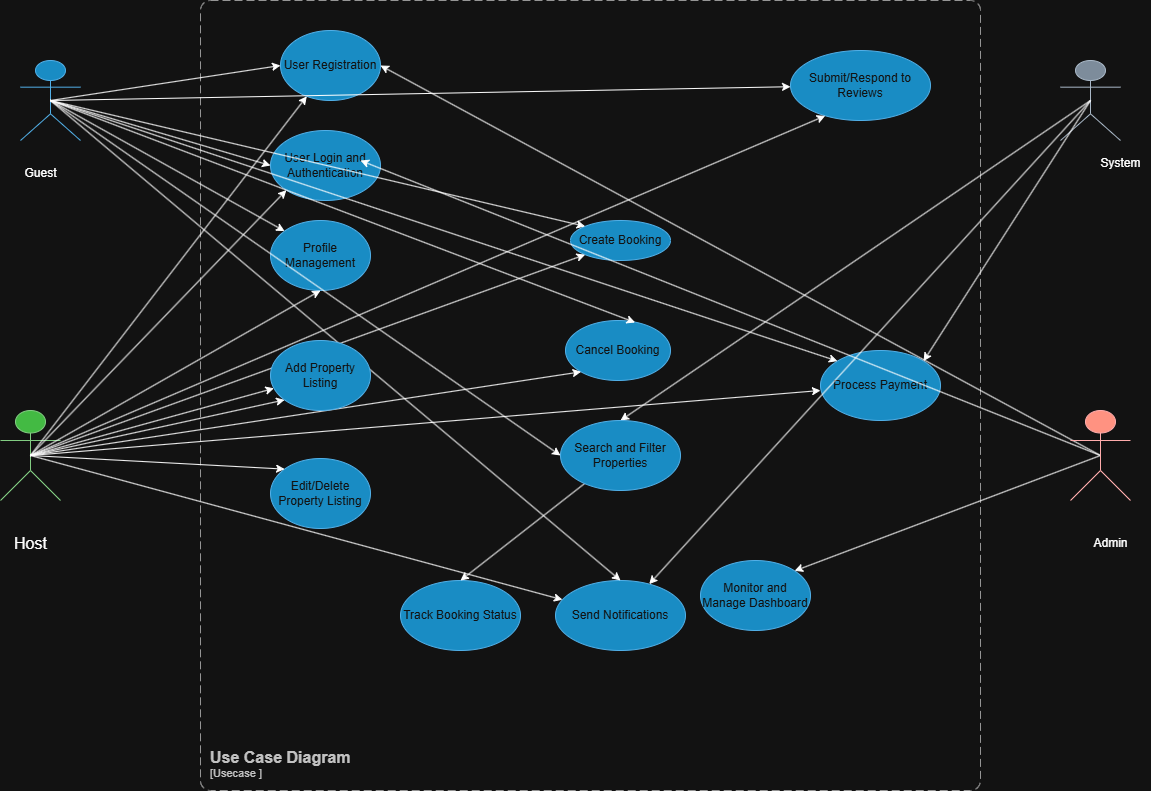

The diagram above was exported from draw.io. Its source (the exported page's mxGraphModel, read from the mxfile embedded in the PNG):
<mxGraphModel dx="2502" dy="1552" grid="1" gridSize="10" guides="1" tooltips="1" connect="1" arrows="1" fold="1" page="1" pageScale="1" pageWidth="850" pageHeight="1100" math="0" shadow="0">
  <root>
    <mxCell id="0" />
    <mxCell id="1" parent="0" />
    <mxCell id="tXrIsqDX5fZDajExHwqY-1" value="Actor" style="shape=umlActor;verticalLabelPosition=bottom;verticalAlign=top;html=1;outlineConnect=0;fillColor=#1ba1e2;fontColor=#ffffff;strokeColor=#006EAF;" vertex="1" parent="1">
      <mxGeometry x="-420" y="100" width="60" height="80" as="geometry" />
    </mxCell>
    <mxCell id="tXrIsqDX5fZDajExHwqY-2" value="+++" style="shape=umlActor;verticalLabelPosition=bottom;verticalAlign=top;html=1;outlineConnect=0;fillColor=#008a00;fontColor=#ffffff;strokeColor=#005700;" vertex="1" parent="1">
      <mxGeometry x="-440" y="450" width="60" height="90" as="geometry" />
    </mxCell>
    <mxCell id="tXrIsqDX5fZDajExHwqY-15" value="&lt;p style=&quot;white-space-collapse: preserve;&quot; dir=&quot;auto&quot;&gt;Edit/Delete Property Listing&lt;/p&gt;" style="ellipse;whiteSpace=wrap;html=1;fillColor=#1ba1e2;fontColor=#ffffff;strokeColor=#006EAF;" vertex="1" parent="1">
      <mxGeometry x="-170" y="498" width="100" height="70" as="geometry" />
    </mxCell>
    <mxCell id="tXrIsqDX5fZDajExHwqY-17" value="&lt;p style=&quot;white-space-collapse: preserve;&quot; dir=&quot;auto&quot;&gt;Profile Management&lt;/p&gt;" style="ellipse;whiteSpace=wrap;html=1;fillColor=#1ba1e2;fontColor=#ffffff;strokeColor=#006EAF;" vertex="1" parent="1">
      <mxGeometry x="-170" y="260" width="100" height="70" as="geometry" />
    </mxCell>
    <mxCell id="tXrIsqDX5fZDajExHwqY-18" value="&lt;p style=&quot;white-space-collapse: preserve;&quot; dir=&quot;auto&quot;&gt;User Login and Authentication&lt;/p&gt;" style="ellipse;whiteSpace=wrap;html=1;fillColor=#1ba1e2;fontColor=#ffffff;strokeColor=#006EAF;" vertex="1" parent="1">
      <mxGeometry x="-170" y="170" width="110" height="70" as="geometry" />
    </mxCell>
    <mxCell id="tXrIsqDX5fZDajExHwqY-19" value="&lt;p style=&quot;white-space-collapse: preserve;&quot; dir=&quot;auto&quot;&gt;Track Booking Status&lt;/p&gt;" style="ellipse;whiteSpace=wrap;html=1;fillColor=#1ba1e2;fontColor=#ffffff;strokeColor=#006EAF;" vertex="1" parent="1">
      <mxGeometry x="-40" y="620" width="120" height="70" as="geometry" />
    </mxCell>
    <mxCell id="tXrIsqDX5fZDajExHwqY-20" value="&lt;p style=&quot;white-space-collapse: preserve;&quot; dir=&quot;auto&quot;&gt;Cancel Booking&lt;/p&gt;" style="ellipse;whiteSpace=wrap;html=1;fillColor=#1ba1e2;fontColor=#ffffff;strokeColor=#006EAF;" vertex="1" parent="1">
      <mxGeometry x="125" y="360" width="105" height="60" as="geometry" />
    </mxCell>
    <mxCell id="tXrIsqDX5fZDajExHwqY-21" value="&lt;p style=&quot;white-space-collapse: preserve;&quot; dir=&quot;auto&quot;&gt;Create Booking&lt;/p&gt;" style="ellipse;whiteSpace=wrap;html=1;fillColor=#1ba1e2;fontColor=#ffffff;strokeColor=#006EAF;" vertex="1" parent="1">
      <mxGeometry x="130" y="260" width="100" height="40" as="geometry" />
    </mxCell>
    <mxCell id="tXrIsqDX5fZDajExHwqY-22" value="&lt;p style=&quot;white-space-collapse: preserve;&quot; dir=&quot;auto&quot;&gt;Send Notifications&lt;/p&gt;" style="ellipse;whiteSpace=wrap;html=1;fillColor=#1ba1e2;fontColor=#ffffff;strokeColor=#006EAF;" vertex="1" parent="1">
      <mxGeometry x="115" y="620" width="130" height="70" as="geometry" />
    </mxCell>
    <mxCell id="tXrIsqDX5fZDajExHwqY-23" value="&lt;p style=&quot;white-space-collapse: preserve;&quot; dir=&quot;auto&quot;&gt;Submit/Respond to Reviews&lt;/p&gt;" style="ellipse;whiteSpace=wrap;html=1;fillColor=#1ba1e2;fontColor=#ffffff;strokeColor=#006EAF;" vertex="1" parent="1">
      <mxGeometry x="350" y="90" width="140" height="70" as="geometry" />
    </mxCell>
    <mxCell id="tXrIsqDX5fZDajExHwqY-24" value="&lt;p style=&quot;white-space-collapse: preserve;&quot; dir=&quot;auto&quot;&gt;Process Payment&lt;/p&gt;" style="ellipse;whiteSpace=wrap;html=1;fillColor=#1ba1e2;fontColor=#ffffff;strokeColor=#006EAF;" vertex="1" parent="1">
      <mxGeometry x="380" y="390" width="120" height="70" as="geometry" />
    </mxCell>
    <mxCell id="tXrIsqDX5fZDajExHwqY-26" value="&lt;p style=&quot;white-space-collapse: preserve;&quot; dir=&quot;auto&quot;&gt;Monitor and Manage Dashboard&lt;/p&gt;" style="ellipse;whiteSpace=wrap;html=1;fillColor=#1ba1e2;fontColor=#ffffff;strokeColor=#006EAF;" vertex="1" parent="1">
      <mxGeometry x="260" y="600" width="110" height="70" as="geometry" />
    </mxCell>
    <mxCell id="tXrIsqDX5fZDajExHwqY-27" value="&lt;p style=&quot;white-space-collapse: preserve;&quot; dir=&quot;auto&quot;&gt;User Registration&lt;/p&gt;" style="ellipse;whiteSpace=wrap;html=1;fillColor=#1ba1e2;fontColor=#ffffff;strokeColor=#006EAF;" vertex="1" parent="1">
      <mxGeometry x="-160" y="70" width="100" height="70" as="geometry" />
    </mxCell>
    <object placeholders="1" c4Name="Use Case Diagram" c4Type="ContainerScopeBoundary" c4Application="Usecase " label="&lt;font style=&quot;font-size: 16px&quot;&gt;&lt;b&gt;&lt;div style=&quot;text-align: left&quot;&gt;%c4Name%&lt;/div&gt;&lt;/b&gt;&lt;/font&gt;&lt;div style=&quot;text-align: left&quot;&gt;[%c4Application%]&lt;/div&gt;" id="tXrIsqDX5fZDajExHwqY-44">
      <mxCell style="rounded=1;fontSize=11;whiteSpace=wrap;html=1;dashed=1;arcSize=20;fillColor=none;strokeColor=#666666;fontColor=#333333;labelBackgroundColor=none;align=left;verticalAlign=bottom;labelBorderColor=none;spacingTop=0;spacing=10;dashPattern=8 4;metaEdit=1;rotatable=0;perimeter=rectanglePerimeter;noLabel=0;labelPadding=0;allowArrows=0;connectable=0;expand=0;recursiveResize=0;editable=1;pointerEvents=0;absoluteArcSize=1;points=[[0.25,0,0],[0.5,0,0],[0.75,0,0],[1,0.25,0],[1,0.5,0],[1,0.75,0],[0.75,1,0],[0.5,1,0],[0.25,1,0],[0,0.75,0],[0,0.5,0],[0,0.25,0]];" vertex="1" parent="1">
        <mxGeometry x="-240" y="40" width="780" height="790" as="geometry" />
      </mxCell>
    </object>
    <mxCell id="tXrIsqDX5fZDajExHwqY-47" value="Actor" style="shape=umlActor;verticalLabelPosition=bottom;verticalAlign=top;html=1;outlineConnect=0;fillColor=#647687;fontColor=#ffffff;strokeColor=#314354;" vertex="1" parent="1">
      <mxGeometry x="620" y="100" width="60" height="80" as="geometry" />
    </mxCell>
    <mxCell id="tXrIsqDX5fZDajExHwqY-54" value="" style="endArrow=classic;html=1;rounded=0;entryX=0;entryY=0.5;entryDx=0;entryDy=0;exitX=0.5;exitY=0.5;exitDx=0;exitDy=0;exitPerimeter=0;" edge="1" parent="1" source="tXrIsqDX5fZDajExHwqY-1" target="tXrIsqDX5fZDajExHwqY-27">
      <mxGeometry width="50" height="50" relative="1" as="geometry">
        <mxPoint x="-10" y="420" as="sourcePoint" />
        <mxPoint x="40" y="370" as="targetPoint" />
      </mxGeometry>
    </mxCell>
    <mxCell id="tXrIsqDX5fZDajExHwqY-56" value="" style="endArrow=classic;html=1;rounded=0;entryX=0;entryY=0.5;entryDx=0;entryDy=0;exitX=0.5;exitY=0.5;exitDx=0;exitDy=0;exitPerimeter=0;" edge="1" parent="1" source="tXrIsqDX5fZDajExHwqY-1" target="tXrIsqDX5fZDajExHwqY-18">
      <mxGeometry width="50" height="50" relative="1" as="geometry">
        <mxPoint x="-365" y="118" as="sourcePoint" />
        <mxPoint x="-190" y="115" as="targetPoint" />
      </mxGeometry>
    </mxCell>
    <mxCell id="tXrIsqDX5fZDajExHwqY-57" value="" style="endArrow=classic;html=1;rounded=0;exitX=0.5;exitY=0.5;exitDx=0;exitDy=0;exitPerimeter=0;entryX=0;entryY=0;entryDx=0;entryDy=0;" edge="1" parent="1" source="tXrIsqDX5fZDajExHwqY-1" target="tXrIsqDX5fZDajExHwqY-17">
      <mxGeometry width="50" height="50" relative="1" as="geometry">
        <mxPoint x="-355" y="128" as="sourcePoint" />
        <mxPoint x="-180" y="270" as="targetPoint" />
      </mxGeometry>
    </mxCell>
    <mxCell id="tXrIsqDX5fZDajExHwqY-59" value="" style="endArrow=classic;html=1;rounded=0;entryX=0;entryY=0.5;entryDx=0;entryDy=0;exitX=0.5;exitY=0.5;exitDx=0;exitDy=0;exitPerimeter=0;" edge="1" parent="1" source="tXrIsqDX5fZDajExHwqY-1" target="tXrIsqDX5fZDajExHwqY-14">
      <mxGeometry width="50" height="50" relative="1" as="geometry">
        <mxPoint x="-380" y="150" as="sourcePoint" />
        <mxPoint x="-164" y="370" as="targetPoint" />
      </mxGeometry>
    </mxCell>
    <mxCell id="tXrIsqDX5fZDajExHwqY-60" value="" style="endArrow=classic;html=1;rounded=0;entryX=0;entryY=0;entryDx=0;entryDy=0;exitX=0.5;exitY=0.5;exitDx=0;exitDy=0;exitPerimeter=0;" edge="1" parent="1" source="tXrIsqDX5fZDajExHwqY-1" target="tXrIsqDX5fZDajExHwqY-21">
      <mxGeometry width="50" height="50" relative="1" as="geometry">
        <mxPoint x="-365" y="118" as="sourcePoint" />
        <mxPoint x="-190" y="115" as="targetPoint" />
      </mxGeometry>
    </mxCell>
    <mxCell id="tXrIsqDX5fZDajExHwqY-61" value="" style="endArrow=classic;html=1;rounded=0;entryX=0.663;entryY=0.033;entryDx=0;entryDy=0;exitX=0.5;exitY=0.5;exitDx=0;exitDy=0;exitPerimeter=0;entryPerimeter=0;" edge="1" parent="1" source="tXrIsqDX5fZDajExHwqY-1" target="tXrIsqDX5fZDajExHwqY-20">
      <mxGeometry width="50" height="50" relative="1" as="geometry">
        <mxPoint x="-365" y="118" as="sourcePoint" />
        <mxPoint x="160" y="216" as="targetPoint" />
      </mxGeometry>
    </mxCell>
    <mxCell id="tXrIsqDX5fZDajExHwqY-63" value="" style="endArrow=classic;html=1;rounded=0;entryX=0;entryY=0;entryDx=0;entryDy=0;exitX=0.5;exitY=0.5;exitDx=0;exitDy=0;exitPerimeter=0;" edge="1" parent="1" source="tXrIsqDX5fZDajExHwqY-1" target="tXrIsqDX5fZDajExHwqY-24">
      <mxGeometry width="50" height="50" relative="1" as="geometry">
        <mxPoint x="-350" y="137" as="sourcePoint" />
        <mxPoint x="140" y="395" as="targetPoint" />
      </mxGeometry>
    </mxCell>
    <mxCell id="tXrIsqDX5fZDajExHwqY-64" value="" style="endArrow=classic;html=1;rounded=0;exitX=0.5;exitY=0.5;exitDx=0;exitDy=0;exitPerimeter=0;" edge="1" parent="1" source="tXrIsqDX5fZDajExHwqY-1" target="tXrIsqDX5fZDajExHwqY-23">
      <mxGeometry width="50" height="50" relative="1" as="geometry">
        <mxPoint x="-355" y="128" as="sourcePoint" />
        <mxPoint x="215" y="272" as="targetPoint" />
      </mxGeometry>
    </mxCell>
    <mxCell id="tXrIsqDX5fZDajExHwqY-65" value="" style="endArrow=classic;html=1;rounded=0;entryX=0.5;entryY=0;entryDx=0;entryDy=0;exitX=0.5;exitY=0.5;exitDx=0;exitDy=0;exitPerimeter=0;" edge="1" parent="1" source="tXrIsqDX5fZDajExHwqY-1" target="tXrIsqDX5fZDajExHwqY-22">
      <mxGeometry width="50" height="50" relative="1" as="geometry">
        <mxPoint x="-350" y="190" as="sourcePoint" />
        <mxPoint x="425" y="430" as="targetPoint" />
      </mxGeometry>
    </mxCell>
    <mxCell id="tXrIsqDX5fZDajExHwqY-66" value="&lt;font style=&quot;font-size: 16px;&quot;&gt;Host&lt;/font&gt;" style="text;html=1;align=center;verticalAlign=middle;resizable=0;points=[];autosize=1;strokeColor=none;fillColor=none;" vertex="1" parent="1">
      <mxGeometry x="-440" y="568" width="60" height="30" as="geometry" />
    </mxCell>
    <mxCell id="tXrIsqDX5fZDajExHwqY-67" value="" style="endArrow=classic;html=1;rounded=0;exitX=0.5;exitY=0.5;exitDx=0;exitDy=0;exitPerimeter=0;" edge="1" parent="1" source="tXrIsqDX5fZDajExHwqY-2" target="tXrIsqDX5fZDajExHwqY-27">
      <mxGeometry width="50" height="50" relative="1" as="geometry">
        <mxPoint x="-10" y="420" as="sourcePoint" />
        <mxPoint x="-180" y="140" as="targetPoint" />
      </mxGeometry>
    </mxCell>
    <mxCell id="tXrIsqDX5fZDajExHwqY-68" value="" style="endArrow=classic;html=1;rounded=0;exitX=0.5;exitY=0.5;exitDx=0;exitDy=0;exitPerimeter=0;entryX=0;entryY=1;entryDx=0;entryDy=0;" edge="1" parent="1" source="tXrIsqDX5fZDajExHwqY-2" target="tXrIsqDX5fZDajExHwqY-18">
      <mxGeometry width="50" height="50" relative="1" as="geometry">
        <mxPoint x="-390" y="380" as="sourcePoint" />
        <mxPoint x="-170" y="150" as="targetPoint" />
      </mxGeometry>
    </mxCell>
    <mxCell id="tXrIsqDX5fZDajExHwqY-69" value="" style="endArrow=classic;html=1;rounded=0;exitX=0.5;exitY=0.5;exitDx=0;exitDy=0;exitPerimeter=0;entryX=0.5;entryY=1;entryDx=0;entryDy=0;" edge="1" parent="1" source="tXrIsqDX5fZDajExHwqY-2" target="tXrIsqDX5fZDajExHwqY-17">
      <mxGeometry width="50" height="50" relative="1" as="geometry">
        <mxPoint x="-360" y="410" as="sourcePoint" />
        <mxPoint x="-154" y="225" as="targetPoint" />
      </mxGeometry>
    </mxCell>
    <mxCell id="tXrIsqDX5fZDajExHwqY-70" value="" style="endArrow=classic;html=1;rounded=0;exitX=0.5;exitY=0.5;exitDx=0;exitDy=0;exitPerimeter=0;" edge="1" parent="1" source="tXrIsqDX5fZDajExHwqY-2" target="tXrIsqDX5fZDajExHwqY-16">
      <mxGeometry width="50" height="50" relative="1" as="geometry">
        <mxPoint x="-400" y="420" as="sourcePoint" />
        <mxPoint x="-140" y="340" as="targetPoint" />
      </mxGeometry>
    </mxCell>
    <mxCell id="tXrIsqDX5fZDajExHwqY-71" value="" style="endArrow=classic;html=1;rounded=0;exitX=0.5;exitY=0.5;exitDx=0;exitDy=0;exitPerimeter=0;entryX=0;entryY=0;entryDx=0;entryDy=0;" edge="1" parent="1" source="tXrIsqDX5fZDajExHwqY-2" target="tXrIsqDX5fZDajExHwqY-15">
      <mxGeometry width="50" height="50" relative="1" as="geometry">
        <mxPoint x="-380" y="435" as="sourcePoint" />
        <mxPoint x="-189" y="411" as="targetPoint" />
      </mxGeometry>
    </mxCell>
    <mxCell id="tXrIsqDX5fZDajExHwqY-74" value="" style="endArrow=classic;html=1;rounded=0;exitX=0.5;exitY=0.5;exitDx=0;exitDy=0;exitPerimeter=0;entryX=0;entryY=1;entryDx=0;entryDy=0;" edge="1" parent="1" source="tXrIsqDX5fZDajExHwqY-2" target="tXrIsqDX5fZDajExHwqY-21">
      <mxGeometry width="50" height="50" relative="1" as="geometry">
        <mxPoint x="-400" y="435" as="sourcePoint" />
        <mxPoint x="-140" y="340" as="targetPoint" />
      </mxGeometry>
    </mxCell>
    <mxCell id="tXrIsqDX5fZDajExHwqY-75" value="" style="endArrow=classic;html=1;rounded=0;exitX=0.5;exitY=0.5;exitDx=0;exitDy=0;exitPerimeter=0;entryX=0;entryY=1;entryDx=0;entryDy=0;" edge="1" parent="1" source="tXrIsqDX5fZDajExHwqY-2" target="tXrIsqDX5fZDajExHwqY-20">
      <mxGeometry width="50" height="50" relative="1" as="geometry">
        <mxPoint x="-390" y="445" as="sourcePoint" />
        <mxPoint x="165" y="214" as="targetPoint" />
      </mxGeometry>
    </mxCell>
    <mxCell id="tXrIsqDX5fZDajExHwqY-77" value="" style="endArrow=classic;html=1;rounded=0;entryX=0.248;entryY=0.933;entryDx=0;entryDy=0;entryPerimeter=0;exitX=0.5;exitY=0.5;exitDx=0;exitDy=0;exitPerimeter=0;" edge="1" parent="1" source="tXrIsqDX5fZDajExHwqY-2" target="tXrIsqDX5fZDajExHwqY-23">
      <mxGeometry width="50" height="50" relative="1" as="geometry">
        <mxPoint x="-400" y="430" as="sourcePoint" />
        <mxPoint x="161" y="321" as="targetPoint" />
      </mxGeometry>
    </mxCell>
    <mxCell id="tXrIsqDX5fZDajExHwqY-78" value="" style="endArrow=classic;html=1;rounded=0;exitX=0.5;exitY=0.5;exitDx=0;exitDy=0;exitPerimeter=0;" edge="1" parent="1" source="tXrIsqDX5fZDajExHwqY-2" target="tXrIsqDX5fZDajExHwqY-22">
      <mxGeometry width="50" height="50" relative="1" as="geometry">
        <mxPoint x="-400" y="435" as="sourcePoint" />
        <mxPoint x="-185" y="490" as="targetPoint" />
      </mxGeometry>
    </mxCell>
    <mxCell id="tXrIsqDX5fZDajExHwqY-79" value="" style="endArrow=classic;html=1;rounded=0;entryX=1;entryY=0.5;entryDx=0;entryDy=0;exitX=0.5;exitY=0.5;exitDx=0;exitDy=0;exitPerimeter=0;" edge="1" parent="1" source="tXrIsqDX5fZDajExHwqY-48" target="tXrIsqDX5fZDajExHwqY-27">
      <mxGeometry width="50" height="50" relative="1" as="geometry">
        <mxPoint x="-10" y="420" as="sourcePoint" />
        <mxPoint x="40" y="370" as="targetPoint" />
      </mxGeometry>
    </mxCell>
    <mxCell id="tXrIsqDX5fZDajExHwqY-80" value="" style="endArrow=classic;html=1;rounded=0;exitX=0.5;exitY=0.5;exitDx=0;exitDy=0;exitPerimeter=0;" edge="1" parent="1" source="tXrIsqDX5fZDajExHwqY-48">
      <mxGeometry width="50" height="50" relative="1" as="geometry">
        <mxPoint x="690" y="495" as="sourcePoint" />
        <mxPoint x="-80" y="200" as="targetPoint" />
      </mxGeometry>
    </mxCell>
    <mxCell id="tXrIsqDX5fZDajExHwqY-81" value="" style="endArrow=classic;html=1;rounded=0;entryX=1;entryY=0;entryDx=0;entryDy=0;exitX=0.5;exitY=0.5;exitDx=0;exitDy=0;exitPerimeter=0;" edge="1" parent="1" source="tXrIsqDX5fZDajExHwqY-48" target="tXrIsqDX5fZDajExHwqY-26">
      <mxGeometry width="50" height="50" relative="1" as="geometry">
        <mxPoint x="680" y="490" as="sourcePoint" />
        <mxPoint x="70" y="270" as="targetPoint" />
      </mxGeometry>
    </mxCell>
    <mxCell id="tXrIsqDX5fZDajExHwqY-82" value="" style="endArrow=classic;html=1;rounded=0;entryX=0.5;entryY=0;entryDx=0;entryDy=0;exitX=0.5;exitY=0.5;exitDx=0;exitDy=0;exitPerimeter=0;" edge="1" parent="1" source="tXrIsqDX5fZDajExHwqY-14" target="tXrIsqDX5fZDajExHwqY-19">
      <mxGeometry width="50" height="50" relative="1" as="geometry">
        <mxPoint x="80" y="420" as="sourcePoint" />
        <mxPoint x="130" y="370" as="targetPoint" />
      </mxGeometry>
    </mxCell>
    <mxCell id="tXrIsqDX5fZDajExHwqY-83" value="" style="endArrow=classic;html=1;rounded=0;entryX=1;entryY=0;entryDx=0;entryDy=0;exitX=0.5;exitY=0.5;exitDx=0;exitDy=0;exitPerimeter=0;" edge="1" parent="1" source="tXrIsqDX5fZDajExHwqY-47" target="tXrIsqDX5fZDajExHwqY-24">
      <mxGeometry width="50" height="50" relative="1" as="geometry">
        <mxPoint x="680" y="140" as="sourcePoint" />
        <mxPoint x="40" y="600" as="targetPoint" />
      </mxGeometry>
    </mxCell>
    <mxCell id="tXrIsqDX5fZDajExHwqY-84" value="" style="endArrow=classic;html=1;rounded=0;exitX=0.5;exitY=0.5;exitDx=0;exitDy=0;exitPerimeter=0;" edge="1" parent="1" source="tXrIsqDX5fZDajExHwqY-47" target="tXrIsqDX5fZDajExHwqY-22">
      <mxGeometry width="50" height="50" relative="1" as="geometry">
        <mxPoint x="690" y="150" as="sourcePoint" />
        <mxPoint x="495" y="430" as="targetPoint" />
      </mxGeometry>
    </mxCell>
    <mxCell id="tXrIsqDX5fZDajExHwqY-85" value="" style="endArrow=classic;html=1;rounded=0;entryX=0;entryY=1;entryDx=0;entryDy=0;exitX=0.5;exitY=0.5;exitDx=0;exitDy=0;exitPerimeter=0;" edge="1" parent="1" source="tXrIsqDX5fZDajExHwqY-2" target="tXrIsqDX5fZDajExHwqY-16">
      <mxGeometry width="50" height="50" relative="1" as="geometry">
        <mxPoint x="-410" y="425" as="sourcePoint" />
        <mxPoint x="415" y="470" as="targetPoint" />
      </mxGeometry>
    </mxCell>
    <mxCell id="tXrIsqDX5fZDajExHwqY-16" value="&lt;p style=&quot;white-space-collapse: preserve;&quot; dir=&quot;auto&quot;&gt;Add Property Listing&lt;/p&gt;" style="ellipse;whiteSpace=wrap;html=1;fillColor=#1ba1e2;fontColor=#ffffff;strokeColor=#006EAF;" vertex="1" parent="1">
      <mxGeometry x="-170" y="380" width="100" height="70" as="geometry" />
    </mxCell>
    <mxCell id="tXrIsqDX5fZDajExHwqY-48" value="+++" style="shape=umlActor;verticalLabelPosition=bottom;verticalAlign=top;html=1;outlineConnect=0;fillColor=#e51400;fontColor=#ffffff;strokeColor=#B20000;" vertex="1" parent="1">
      <mxGeometry x="630" y="450" width="60" height="90" as="geometry" />
    </mxCell>
    <mxCell id="tXrIsqDX5fZDajExHwqY-88" value="Admin" style="text;html=1;align=center;verticalAlign=middle;resizable=0;points=[];autosize=1;strokeColor=none;fillColor=none;" vertex="1" parent="1">
      <mxGeometry x="640" y="568" width="60" height="30" as="geometry" />
    </mxCell>
    <mxCell id="tXrIsqDX5fZDajExHwqY-89" value="System" style="text;html=1;align=center;verticalAlign=middle;resizable=0;points=[];autosize=1;strokeColor=none;fillColor=none;" vertex="1" parent="1">
      <mxGeometry x="650" y="188" width="60" height="30" as="geometry" />
    </mxCell>
    <mxCell id="tXrIsqDX5fZDajExHwqY-90" value="Guest" style="text;html=1;align=center;verticalAlign=middle;resizable=0;points=[];autosize=1;strokeColor=none;fillColor=none;" vertex="1" parent="1">
      <mxGeometry x="-430" y="198" width="60" height="30" as="geometry" />
    </mxCell>
    <mxCell id="tXrIsqDX5fZDajExHwqY-91" value="" style="endArrow=classic;html=1;rounded=0;entryX=0.5;entryY=0;entryDx=0;entryDy=0;exitX=0.5;exitY=0.5;exitDx=0;exitDy=0;exitPerimeter=0;" edge="1" parent="1" source="tXrIsqDX5fZDajExHwqY-47" target="tXrIsqDX5fZDajExHwqY-14">
      <mxGeometry width="50" height="50" relative="1" as="geometry">
        <mxPoint x="650" y="140" as="sourcePoint" />
        <mxPoint x="20" y="620" as="targetPoint" />
      </mxGeometry>
    </mxCell>
    <mxCell id="tXrIsqDX5fZDajExHwqY-14" value="&lt;p style=&quot;white-space-collapse: preserve;&quot; dir=&quot;auto&quot;&gt;Search and Filter Properties&lt;/p&gt;" style="ellipse;whiteSpace=wrap;html=1;fillColor=#1ba1e2;fontColor=#ffffff;strokeColor=#006EAF;" vertex="1" parent="1">
      <mxGeometry x="120" y="460" width="120" height="70" as="geometry" />
    </mxCell>
    <mxCell id="tXrIsqDX5fZDajExHwqY-92" value="" style="endArrow=classic;html=1;rounded=0;exitX=0.5;exitY=0.5;exitDx=0;exitDy=0;exitPerimeter=0;" edge="1" parent="1" source="tXrIsqDX5fZDajExHwqY-2">
      <mxGeometry width="50" height="50" relative="1" as="geometry">
        <mxPoint x="-400" y="505" as="sourcePoint" />
        <mxPoint x="380" y="430" as="targetPoint" />
      </mxGeometry>
    </mxCell>
  </root>
</mxGraphModel>